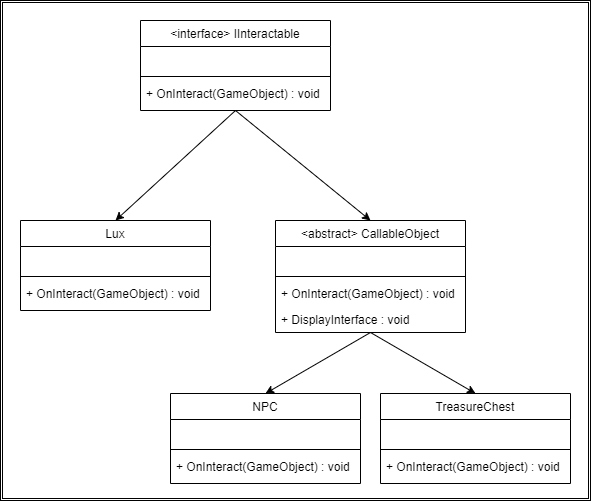

The diagram above was exported from draw.io. Its source (the exported page's mxGraphModel, read from the mxfile embedded in the PNG):
<mxGraphModel dx="1067" dy="593" grid="1" gridSize="10" guides="1" tooltips="1" connect="1" arrows="1" fold="1" page="1" pageScale="1" pageWidth="1169" pageHeight="827" background="none" math="0" shadow="0">
  <root>
    <mxCell id="0" />
    <mxCell id="1" parent="0" />
    <mxCell id="108" value="" style="shape=ext;double=1;rounded=0;whiteSpace=wrap;html=1;fontColor=#F0F0F0;strokeColor=default;fillColor=default;" parent="1" vertex="1">
      <mxGeometry x="20" y="20" width="590" height="500" as="geometry" />
    </mxCell>
    <mxCell id="189" style="edgeStyle=none;html=1;entryX=0.5;entryY=0;entryDx=0;entryDy=0;exitX=0.5;exitY=1;exitDx=0;exitDy=0;" parent="1" source="149" target="174" edge="1">
      <mxGeometry relative="1" as="geometry" />
    </mxCell>
    <mxCell id="190" style="edgeStyle=none;html=1;entryX=0.5;entryY=0;entryDx=0;entryDy=0;exitX=0.5;exitY=1;exitDx=0;exitDy=0;" parent="1" source="149" target="182" edge="1">
      <mxGeometry relative="1" as="geometry" />
    </mxCell>
    <mxCell id="149" value="&lt;interface&gt; IInteractable" style="swimlane;fontStyle=0;align=center;verticalAlign=top;childLayout=stackLayout;horizontal=1;startSize=26;horizontalStack=0;resizeParent=1;resizeLast=0;collapsible=1;marginBottom=0;rounded=0;shadow=0;strokeWidth=1;spacingTop=0;" parent="1" vertex="1">
      <mxGeometry x="160" y="40" width="190" height="90" as="geometry">
        <mxRectangle x="220" y="90" width="160" height="26" as="alternateBounds" />
      </mxGeometry>
    </mxCell>
    <mxCell id="157" value=" " style="text;align=left;verticalAlign=top;spacingLeft=4;spacingRight=4;overflow=hidden;rotatable=0;points=[[0,0.5],[1,0.5]];portConstraint=eastwest;rounded=0;shadow=0;html=0;" parent="149" vertex="1">
      <mxGeometry y="26" width="190" height="26" as="geometry" />
    </mxCell>
    <mxCell id="154" value="" style="line;html=1;strokeWidth=1;align=left;verticalAlign=middle;spacingTop=-1;spacingLeft=3;spacingRight=3;rotatable=0;labelPosition=right;points=[];portConstraint=eastwest;" parent="149" vertex="1">
      <mxGeometry y="52" width="190" height="8" as="geometry" />
    </mxCell>
    <mxCell id="202" value="+ OnInteract(GameObject) : void" style="text;align=left;verticalAlign=top;spacingLeft=4;spacingRight=4;overflow=hidden;rotatable=0;points=[[0,0.5],[1,0.5]];portConstraint=eastwest;rounded=0;shadow=0;html=0;" vertex="1" parent="149">
      <mxGeometry y="60" width="190" height="26" as="geometry" />
    </mxCell>
    <mxCell id="174" value="Lux" style="swimlane;fontStyle=0;align=center;verticalAlign=top;childLayout=stackLayout;horizontal=1;startSize=26;horizontalStack=0;resizeParent=1;resizeLast=0;collapsible=1;marginBottom=0;rounded=0;shadow=0;strokeWidth=1;spacingTop=0;" parent="1" vertex="1">
      <mxGeometry x="40" y="240" width="190" height="90" as="geometry">
        <mxRectangle x="220" y="90" width="160" height="26" as="alternateBounds" />
      </mxGeometry>
    </mxCell>
    <mxCell id="176" value=" " style="text;align=left;verticalAlign=top;spacingLeft=4;spacingRight=4;overflow=hidden;rotatable=0;points=[[0,0.5],[1,0.5]];portConstraint=eastwest;rounded=0;shadow=0;html=0;" parent="174" vertex="1">
      <mxGeometry y="26" width="190" height="26" as="geometry" />
    </mxCell>
    <mxCell id="179" value="" style="line;html=1;strokeWidth=1;align=left;verticalAlign=middle;spacingTop=-1;spacingLeft=3;spacingRight=3;rotatable=0;labelPosition=right;points=[];portConstraint=eastwest;" parent="174" vertex="1">
      <mxGeometry y="52" width="190" height="8" as="geometry" />
    </mxCell>
    <mxCell id="210" value="+ OnInteract(GameObject) : void" style="text;align=left;verticalAlign=top;spacingLeft=4;spacingRight=4;overflow=hidden;rotatable=0;points=[[0,0.5],[1,0.5]];portConstraint=eastwest;rounded=0;shadow=0;html=0;" vertex="1" parent="174">
      <mxGeometry y="60" width="190" height="26" as="geometry" />
    </mxCell>
    <mxCell id="196" style="edgeStyle=none;html=1;entryX=0.5;entryY=0;entryDx=0;entryDy=0;exitX=0.5;exitY=1;exitDx=0;exitDy=0;" parent="1" source="182" target="192" edge="1">
      <mxGeometry relative="1" as="geometry" />
    </mxCell>
    <mxCell id="201" style="edgeStyle=none;html=1;exitX=0.5;exitY=1;exitDx=0;exitDy=0;entryX=0.5;entryY=0;entryDx=0;entryDy=0;" parent="1" source="182" target="206" edge="1">
      <mxGeometry relative="1" as="geometry">
        <mxPoint x="490" y="410" as="targetPoint" />
      </mxGeometry>
    </mxCell>
    <mxCell id="182" value="&lt;abstract&gt; CallableObject" style="swimlane;fontStyle=0;align=center;verticalAlign=top;childLayout=stackLayout;horizontal=1;startSize=26;horizontalStack=0;resizeParent=1;resizeLast=0;collapsible=1;marginBottom=0;rounded=0;shadow=0;strokeWidth=1;spacingTop=0;" parent="1" vertex="1">
      <mxGeometry x="295" y="240" width="190" height="112" as="geometry">
        <mxRectangle x="230" y="240" width="160" height="26" as="alternateBounds" />
      </mxGeometry>
    </mxCell>
    <mxCell id="183" value=" " style="text;align=left;verticalAlign=top;spacingLeft=4;spacingRight=4;overflow=hidden;rotatable=0;points=[[0,0.5],[1,0.5]];portConstraint=eastwest;rounded=0;shadow=0;html=0;" parent="182" vertex="1">
      <mxGeometry y="26" width="190" height="26" as="geometry" />
    </mxCell>
    <mxCell id="184" value="" style="line;html=1;strokeWidth=1;align=left;verticalAlign=middle;spacingTop=-1;spacingLeft=3;spacingRight=3;rotatable=0;labelPosition=right;points=[];portConstraint=eastwest;" parent="182" vertex="1">
      <mxGeometry y="52" width="190" height="8" as="geometry" />
    </mxCell>
    <mxCell id="203" value="+ OnInteract(GameObject) : void" style="text;align=left;verticalAlign=top;spacingLeft=4;spacingRight=4;overflow=hidden;rotatable=0;points=[[0,0.5],[1,0.5]];portConstraint=eastwest;rounded=0;shadow=0;html=0;" vertex="1" parent="182">
      <mxGeometry y="60" width="190" height="26" as="geometry" />
    </mxCell>
    <mxCell id="204" value="+ DisplayInterface : void" style="text;align=left;verticalAlign=top;spacingLeft=4;spacingRight=4;overflow=hidden;rotatable=0;points=[[0,0.5],[1,0.5]];portConstraint=eastwest;rounded=0;shadow=0;html=0;" vertex="1" parent="182">
      <mxGeometry y="86" width="190" height="26" as="geometry" />
    </mxCell>
    <mxCell id="192" value="NPC" style="swimlane;fontStyle=0;align=center;verticalAlign=top;childLayout=stackLayout;horizontal=1;startSize=26;horizontalStack=0;resizeParent=1;resizeLast=0;collapsible=1;marginBottom=0;rounded=0;shadow=0;strokeWidth=1;spacingTop=0;" parent="1" vertex="1">
      <mxGeometry x="190" y="413" width="190" height="90" as="geometry">
        <mxRectangle x="220" y="90" width="160" height="26" as="alternateBounds" />
      </mxGeometry>
    </mxCell>
    <mxCell id="193" value=" " style="text;align=left;verticalAlign=top;spacingLeft=4;spacingRight=4;overflow=hidden;rotatable=0;points=[[0,0.5],[1,0.5]];portConstraint=eastwest;rounded=0;shadow=0;html=0;" parent="192" vertex="1">
      <mxGeometry y="26" width="190" height="26" as="geometry" />
    </mxCell>
    <mxCell id="194" value="" style="line;html=1;strokeWidth=1;align=left;verticalAlign=middle;spacingTop=-1;spacingLeft=3;spacingRight=3;rotatable=0;labelPosition=right;points=[];portConstraint=eastwest;" parent="192" vertex="1">
      <mxGeometry y="52" width="190" height="8" as="geometry" />
    </mxCell>
    <mxCell id="205" value="+ OnInteract(GameObject) : void" style="text;align=left;verticalAlign=top;spacingLeft=4;spacingRight=4;overflow=hidden;rotatable=0;points=[[0,0.5],[1,0.5]];portConstraint=eastwest;rounded=0;shadow=0;html=0;" vertex="1" parent="192">
      <mxGeometry y="60" width="190" height="26" as="geometry" />
    </mxCell>
    <mxCell id="206" value="TreasureChest" style="swimlane;fontStyle=0;align=center;verticalAlign=top;childLayout=stackLayout;horizontal=1;startSize=26;horizontalStack=0;resizeParent=1;resizeLast=0;collapsible=1;marginBottom=0;rounded=0;shadow=0;strokeWidth=1;spacingTop=0;" vertex="1" parent="1">
      <mxGeometry x="400" y="413" width="190" height="90" as="geometry">
        <mxRectangle x="220" y="90" width="160" height="26" as="alternateBounds" />
      </mxGeometry>
    </mxCell>
    <mxCell id="207" value=" " style="text;align=left;verticalAlign=top;spacingLeft=4;spacingRight=4;overflow=hidden;rotatable=0;points=[[0,0.5],[1,0.5]];portConstraint=eastwest;rounded=0;shadow=0;html=0;" vertex="1" parent="206">
      <mxGeometry y="26" width="190" height="26" as="geometry" />
    </mxCell>
    <mxCell id="208" value="" style="line;html=1;strokeWidth=1;align=left;verticalAlign=middle;spacingTop=-1;spacingLeft=3;spacingRight=3;rotatable=0;labelPosition=right;points=[];portConstraint=eastwest;" vertex="1" parent="206">
      <mxGeometry y="52" width="190" height="8" as="geometry" />
    </mxCell>
    <mxCell id="209" value="+ OnInteract(GameObject) : void" style="text;align=left;verticalAlign=top;spacingLeft=4;spacingRight=4;overflow=hidden;rotatable=0;points=[[0,0.5],[1,0.5]];portConstraint=eastwest;rounded=0;shadow=0;html=0;" vertex="1" parent="206">
      <mxGeometry y="60" width="190" height="26" as="geometry" />
    </mxCell>
  </root>
</mxGraphModel>